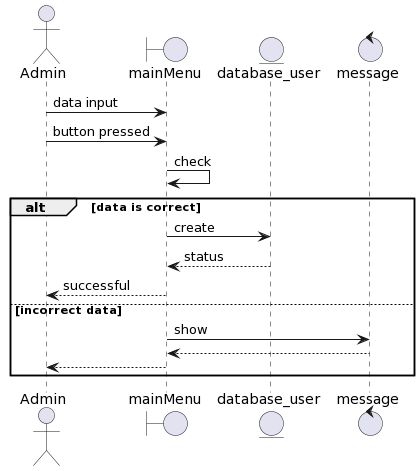

The diagram above was rendered by PlantUML. Its source (embedded in the PNG):
@startuml
actor Admin

boundary mainMenu

entity database_user

control message

Admin -> mainMenu : data input
Admin -> mainMenu : button pressed
mainMenu -> mainMenu : check
alt data is correct
mainMenu -> database_user : create
database_user --> mainMenu : status
mainMenu --> Admin : successful
else incorrect data
mainMenu -> message : show
message --> mainMenu
mainMenu --> Admin
end
@enduml